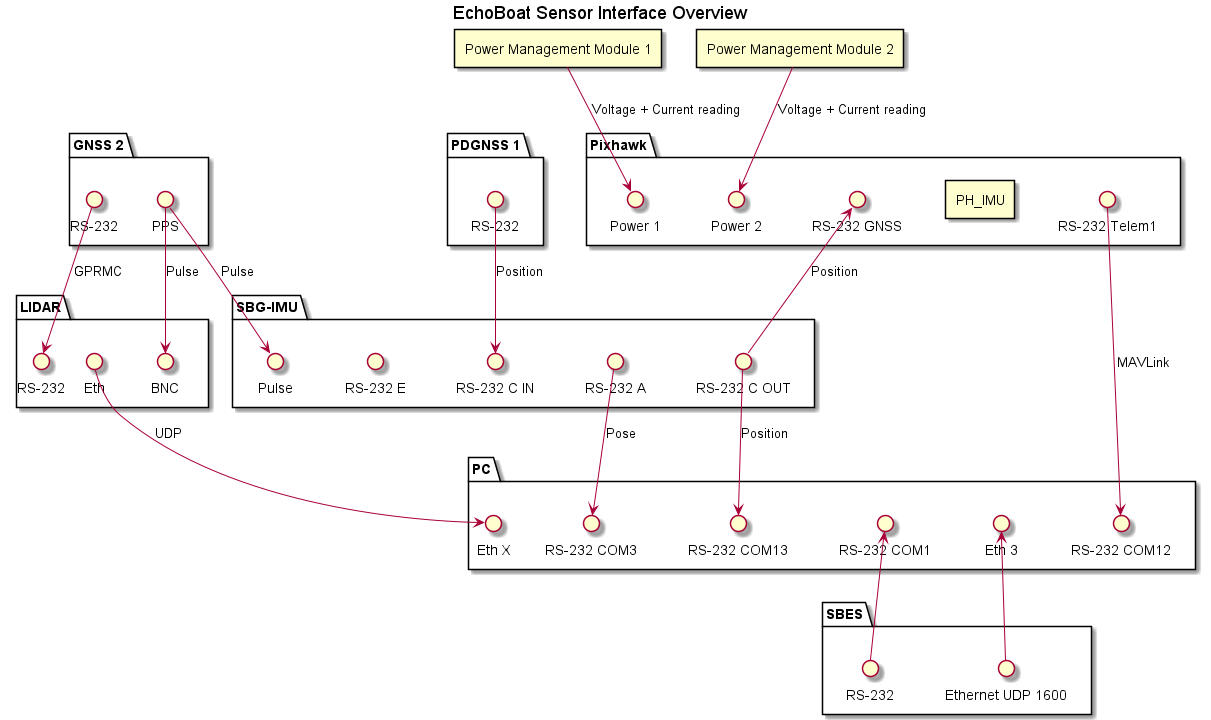

The diagram above was rendered by PlantUML. Its source (embedded in the PNG):
@startuml
title "EchoBoat Sensor Interface Overview"
skinparam componentStyle rectangle
' skinparam linetype ortho

package "SBES"{
    () "Ethernet UDP 1600" as SBESUDP
    () "RS-232" as SBESRS232
}

package "Pixhawk" {
    component "PH_IMU" as PHIMU
    () "RS-232 Telem1" as PHTelem1
    () "RS-232 GNSS" as PHGPS
    () "Power 1" as PHPM1
    () "Power 2" as PHPM2
}

package "PC" {
    () "RS-232 COM1" as PC1
    () "RS-232 COM3" as PC3
    () "RS-232 COM12" as PC12
    () "RS-232 COM13" as PC13
    () "Eth 3" as PCETHER3
    () "Eth X" as PCETHERX
}

together {
    component "Power Management Module 1" as PM1
    component "Power Management Module 2" as PM2
}

package "PDGNSS 1" {
    () "RS-232" as GNSS
}

package "GNSS 2" {
    () "PPS" as PPS
    () "RS-232" as GPRMC
}

package "SBG-IMU" {
    () "RS-232 A" as SBGA
    () "RS-232 C IN" as SBGCIN
    () "RS-232 C OUT" as SBGCOUT
    () "RS-232 E" as SBGD
    () "Pulse" as SBGPPS
}

package "LIDAR" {
    () "Eth" as LIDARETH
    () "BNC" as LIDARPPS
    () "RS-232" as LIDARGPS
}

SBESUDP -up-> PCETHER3
SBESRS232 -up-> PC1
PHTelem1 -down-> PC12 : MAVLink
PM1 -down-> PHPM1 : Voltage + Current reading
PM2 -down-> PHPM2 : Voltage + Current reading

SBGA -down-> PC3 : Pose
SBGCOUT -down-> PC13 : Position
SBGCOUT -up-> PHGPS : Position
GNSS -down-> SBGCIN : Position

PPS -down-> LIDARPPS : Pulse
PPS -down-> SBGPPS : Pulse
GPRMC -> LIDARGPS : GPRMC

LIDARETH -> PCETHERX: UDP

' hide @unlinked
@enduml